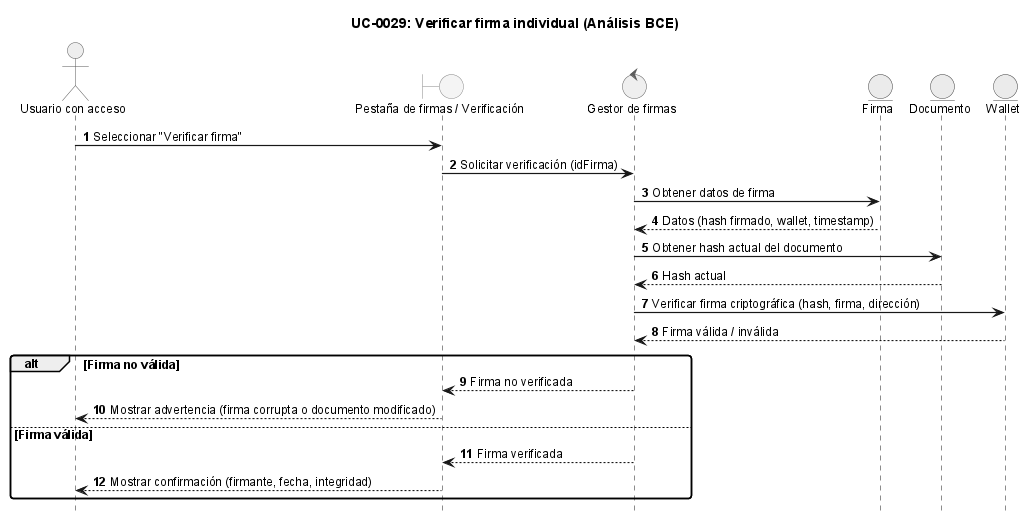

The diagram above was rendered by PlantUML. Its source (embedded in the PNG):
@startuml
!include ../_sequence-style.puml

title UC-0029: Verificar firma individual (Análisis BCE)

actor "Usuario con acceso" as user
boundary "Pestaña de firmas / Verificación" as ui
control "Gestor de firmas" as ctrl
entity "Firma" as sig
entity "Documento" as doc
entity "Wallet" as wallet

user -> ui: Seleccionar "Verificar firma"
ui -> ctrl: Solicitar verificación (idFirma)

ctrl -> sig: Obtener datos de firma
sig --> ctrl: Datos (hash firmado, wallet, timestamp)

ctrl -> doc: Obtener hash actual del documento
doc --> ctrl: Hash actual

ctrl -> wallet: Verificar firma criptográfica (hash, firma, dirección)
wallet --> ctrl: Firma válida / inválida

alt Firma no válida
    ctrl --> ui: Firma no verificada
    ui --> user: Mostrar advertencia (firma corrupta o documento modificado)
else Firma válida
    ctrl --> ui: Firma verificada
    ui --> user: Mostrar confirmación (firmante, fecha, integridad)
end

@enduml